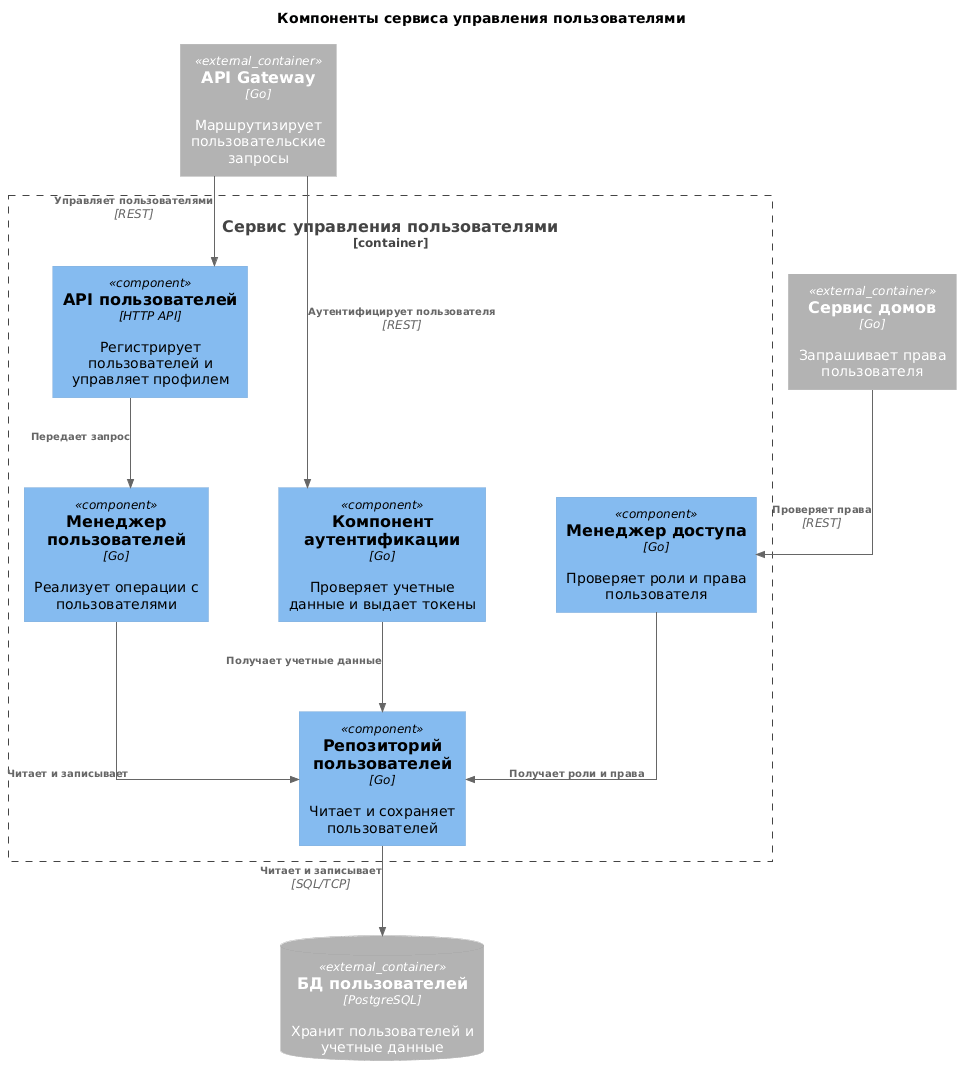

The diagram above was rendered by PlantUML. Its source (embedded in the PNG):
@startuml

!include https://raw.githubusercontent.com/plantuml-stdlib/C4-PlantUML/master/C4_Component.puml

skinparam linetype ortho
skinparam nodesep 70
skinparam ranksep 90
skinparam ArrowFontSize 10

title Компоненты сервиса управления пользователями

Container_Ext(apiGateway, "API Gateway", "Go", "Маршрутизирует пользовательские запросы")
Container_Ext(homeService, "Сервис домов", "Go", "Запрашивает права пользователя")
ContainerDb_Ext(userDatabase, "БД пользователей", "PostgreSQL", "Хранит пользователей и учетные данные")

Container_Boundary(userService, "Сервис управления пользователями") {
    Component(userApi, "API пользователей", "HTTP API", "Регистрирует пользователей и управляет профилем")
    Component(authentication, "Компонент аутентификации", "Go", "Проверяет учетные данные и выдает токены")
    Component(accessManager, "Менеджер доступа", "Go", "Проверяет роли и права пользователя")
    Component(userManager, "Менеджер пользователей", "Go", "Реализует операции с пользователями")
    Component(userRepository, "Репозиторий пользователей", "Go", "Читает и сохраняет пользователей")
}

Rel(apiGateway, userApi, "Управляет пользователями", "REST")
Rel(apiGateway, authentication, "Аутентифицирует пользователя", "REST")
Rel(homeService, accessManager, "Проверяет права", "REST")
Rel(userApi, userManager, "Передает запрос")
Rel(authentication, userRepository, "Получает учетные данные")
Rel(accessManager, userRepository, "Получает роли и права")
Rel(userManager, userRepository, "Читает и записывает")
Rel(userRepository, userDatabase, "Читает и записывает", "SQL/TCP")

@enduml